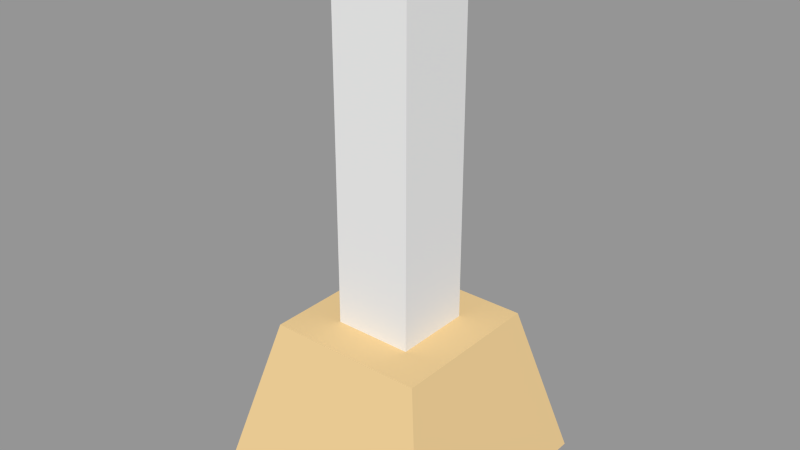 # Source: artillery.blend  (saved by Blender 2.66.1; exported with 4.5.12 LTS)
import bpy
from mathutils import Matrix  # noqa: F401  (used for matrix-valued properties, if any)

bpy.ops.wm.read_factory_settings(use_empty=True)
scene = bpy.context.scene
scene.name = 'Scene'

# ---- collections
col_collection_1 = bpy.data.collections.new('Collection 1'); scene.collection.children.link(col_collection_1)

# ---- materials (node trees are filled in below, after node groups)
mat_material_001 = bpy.data.materials.new('Material.001')
mat_material_001.alpha_threshold = 0.0
mat_material_001.use_transparent_shadow = False
mat_material_001.preview_render_type = 'CUBE'
mat_material_001.diffuse_color = (0.8, 0.5771, 0.2852, 1.0)
mat_material_001.roughness = 0.5
mat_material_001.line_color = (0.0, 0.0, 0.0, 1.0)
mat_material = bpy.data.materials.new('Material')
mat_material.alpha_threshold = 0.0
mat_material.use_transparent_shadow = False
mat_material.roughness = 0.5
mat_material.line_color = (0.0, 0.0, 0.0, 1.0)

# ---- material node trees

# ---- meshes
me_cube_001 = bpy.data.meshes.new('Cube.001')
me_cube_001.from_pydata([(-1.5, -1.5, -1.0), (-1.5, 1.5, -1.0), (1.5, 1.5, -1.0), (1.5, -1.5, -1.0), (-1.0, -1.0, 1.0), (-1.0, 1.0, 1.0), (1.0, 1.0, 1.0), (1.0, -1.0, 1.0)], [], [(4, 5, 1, 0), (5, 6, 2, 1), (6, 7, 3, 2), (7, 4, 0, 3), (0, 1, 2, 3), (7, 6, 5, 4)])
me_cube_001.materials.append(mat_material_001)
me_cube_001.use_remesh_preserve_volume = False
me_cube_001.use_remesh_preserve_attributes = False
me_cube_001.use_mirror_vertex_groups = False
me_cube_001.update()
me_cube = bpy.data.meshes.new('Cube')
me_cube.from_pydata([(0.25, 0.25, 0.0), (0.25, -0.25, 0.0), (-0.25, -0.25, 0.0), (-0.25, 0.25, 0.0), (0.25, 0.25, 2.0), (0.25, -0.25, 2.0), (-0.25, -0.25, 2.0), (-0.25, 0.25, 2.0)], [], [(0, 1, 2, 3), (4, 7, 6, 5), (0, 4, 5, 1), (1, 5, 6, 2), (2, 6, 7, 3), (4, 0, 3, 7)])
me_cube.materials.append(mat_material)
me_cube.use_remesh_preserve_volume = False
me_cube.use_remesh_preserve_attributes = False
me_cube.use_mirror_vertex_groups = False
me_cube.update()

# ---- objects
ob_artillery_base = bpy.data.objects.new('Artillery_Base', me_cube_001)
ob_cannon = bpy.data.objects.new('Cannon', me_cube)
ob_spawner = bpy.data.objects.new('Spawner', None)

# ---- transforms, parenting, visibility, modifiers, constraints
ob_artillery_base.location = (0.0, 0.0, 0.5)
ob_artillery_base.scale = (0.5, 0.5, 0.5)
ob_artillery_base.lineart.crease_threshold = 0.0
ob_cannon.parent = ob_artillery_base
ob_cannon.matrix_parent_inverse = Matrix(((2.0, 0.0, 0.0, 0.0), (0.0, 2.0, 0.0, 0.0), (0.0, 0.0, 2.0, -1.0), (0.0, 0.0, 0.0, 1.0)))
ob_cannon.location = (0.0, 0.0, 0.75)
ob_cannon.scale = (1.0, 1.0, 1.25)
ob_cannon.lock_rotations_4d = False
ob_cannon.empty_display_type = 'ARROWS'
ob_cannon.lineart.crease_threshold = 0.0
ob_spawner.parent = ob_cannon
ob_spawner.matrix_parent_inverse = Matrix(((1.0, 0.0, 0.0, 0.0), (0.0, 1.0, 0.0, 0.0), (0.0, 0.0, 1.0, -1.0), (0.0, 0.0, 0.0, 1.0)))
ob_spawner.location = (0.0, 0.0, 3.25)
ob_spawner.empty_image_offset = (0.0, 0.0)
ob_spawner.lineart.crease_threshold = 0.0
_c = ob_spawner.constraints.new('COPY_ROTATION'); _c.name = 'Copy Rotation'
_c.active = False
_c.target = ob_cannon

# ---- collection membership
col_collection_1.objects.link(ob_artillery_base)
col_collection_1.objects.link(ob_cannon)
col_collection_1.objects.link(ob_spawner)

# ---- scene / render settings (as saved in the file)
scene.frame_start = 1; scene.frame_end = 250; scene.frame_set(2)
scene.render.engine = 'BLENDER_EEVEE_NEXT'
scene.render.image_settings.color_mode = 'RGB'
scene.render.image_settings.compression = 90
scene.render.resolution_percentage = 50
scene.render.dither_intensity = 0.0
scene.render.bake_margin = 2
scene.cycles.use_denoising = False
scene.cycles.samples = 10
scene.cycles.sampling_pattern = 'TABULATED_SOBOL'
scene.cycles.light_sampling_threshold = 0.0
scene.cycles.use_adaptive_sampling = False
scene.cycles.use_light_tree = False
scene.cycles.blur_glossy = 0.0
scene.cycles.volume_bounces = 1
scene.cycles.pixel_filter_type = 'GAUSSIAN'
scene.cycles.sample_clamp_indirect = 0.0
scene.view_settings.view_transform = 'Standard'
bpy.context.view_layer.update()

# ---- added for rendering (the .blend has no active camera and no usable light): camera, sun + grey world if the file has none
cam_auto = bpy.data.cameras.new('AutoCamera')
cam_auto.lens = 50.0
cam_auto.sensor_width = 36.0
cam_auto.clip_end = 1000.0
ob_auto_camera = bpy.data.objects.new('AutoCamera', cam_auto)
scene.collection.objects.link(ob_auto_camera)
ob_auto_camera.location = (3.59084, -4.309, 4.49767)
ob_auto_camera.rotation_euler = (1.09748, -7.21219e-08, 0.694738)
scene.camera = ob_auto_camera
light_auto_sun = bpy.data.lights.new('AutoSun', 'SUN')
light_auto_sun.energy = 3.0
light_auto_sun.angle = 0.0523599
ob_auto_sun = bpy.data.objects.new('AutoSun', light_auto_sun)
scene.collection.objects.link(ob_auto_sun)
ob_auto_sun.rotation_euler = (0.872665, 0.174533, 0.523599)
if scene.world is None:
    world_auto = bpy.data.worlds.new('AutoWorld')
    world_auto.color = (0.3, 0.3, 0.3)
    scene.world = world_auto
bpy.context.view_layer.update()
